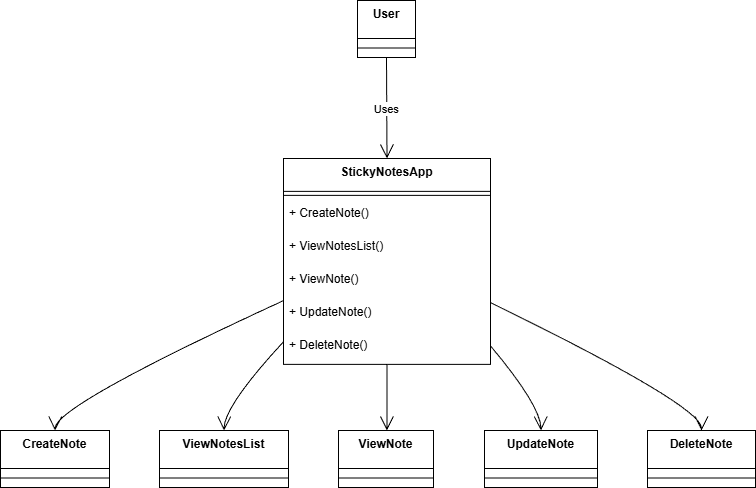

The diagram above was exported from draw.io. Its source (the exported page's mxGraphModel, read from the mxfile embedded in the PNG):
<mxGraphModel dx="1224" dy="1150" grid="1" gridSize="10" guides="1" tooltips="1" connect="1" arrows="1" fold="1" page="1" pageScale="1" pageWidth="827" pageHeight="1169" math="0" shadow="0">
  <root>
    <mxCell id="0" />
    <mxCell id="1" parent="0" />
    <mxCell id="uWV3YflH5xREeN7szKIK-1" parent="1" style="swimlane;fontStyle=1;align=center;verticalAlign=top;childLayout=stackLayout;horizontal=1;startSize=38;horizontalStack=0;resizeParent=1;resizeParentMax=0;resizeLast=0;collapsible=0;marginBottom=0;" value="User" vertex="1">
      <mxGeometry height="57" width="58" x="387" y="110" as="geometry" />
    </mxCell>
    <mxCell id="uWV3YflH5xREeN7szKIK-2" parent="uWV3YflH5xREeN7szKIK-1" style="line;strokeWidth=1;fillColor=none;align=left;verticalAlign=middle;spacingTop=-1;spacingLeft=3;spacingRight=3;rotatable=0;labelPosition=right;points=[];portConstraint=eastwest;strokeColor=inherit;" vertex="1">
      <mxGeometry height="19" width="58" y="38" as="geometry" />
    </mxCell>
    <mxCell id="uWV3YflH5xREeN7szKIK-3" parent="1" style="swimlane;fontStyle=1;align=center;verticalAlign=top;childLayout=stackLayout;horizontal=1;startSize=32.92307692307692;horizontalStack=0;resizeParent=1;resizeParentMax=0;resizeLast=0;collapsible=0;marginBottom=0;" value="StickyNotesApp" vertex="1">
      <mxGeometry height="205.9230769230769" width="207" x="313" y="268" as="geometry" />
    </mxCell>
    <mxCell id="uWV3YflH5xREeN7szKIK-4" parent="uWV3YflH5xREeN7szKIK-3" style="line;strokeWidth=1;fillColor=none;align=left;verticalAlign=middle;spacingTop=-1;spacingLeft=3;spacingRight=3;rotatable=0;labelPosition=right;points=[];portConstraint=eastwest;strokeColor=inherit;" vertex="1">
      <mxGeometry height="8" width="207" y="32.92307692307692" as="geometry" />
    </mxCell>
    <mxCell id="uWV3YflH5xREeN7szKIK-5" parent="uWV3YflH5xREeN7szKIK-3" style="text;strokeColor=none;fillColor=none;align=left;verticalAlign=top;spacingLeft=4;spacingRight=4;overflow=hidden;rotatable=0;points=[[0,0.5],[1,0.5]];portConstraint=eastwest;" value="+ CreateNote()" vertex="1">
      <mxGeometry height="33" width="207" y="40.92307692307692" as="geometry" />
    </mxCell>
    <mxCell id="uWV3YflH5xREeN7szKIK-6" parent="uWV3YflH5xREeN7szKIK-3" style="text;strokeColor=none;fillColor=none;align=left;verticalAlign=top;spacingLeft=4;spacingRight=4;overflow=hidden;rotatable=0;points=[[0,0.5],[1,0.5]];portConstraint=eastwest;" value="+ ViewNotesList()" vertex="1">
      <mxGeometry height="33" width="207" y="73.92307692307692" as="geometry" />
    </mxCell>
    <mxCell id="uWV3YflH5xREeN7szKIK-7" parent="uWV3YflH5xREeN7szKIK-3" style="text;strokeColor=none;fillColor=none;align=left;verticalAlign=top;spacingLeft=4;spacingRight=4;overflow=hidden;rotatable=0;points=[[0,0.5],[1,0.5]];portConstraint=eastwest;" value="+ ViewNote()" vertex="1">
      <mxGeometry height="33" width="207" y="106.92307692307692" as="geometry" />
    </mxCell>
    <mxCell id="uWV3YflH5xREeN7szKIK-8" parent="uWV3YflH5xREeN7szKIK-3" style="text;strokeColor=none;fillColor=none;align=left;verticalAlign=top;spacingLeft=4;spacingRight=4;overflow=hidden;rotatable=0;points=[[0,0.5],[1,0.5]];portConstraint=eastwest;" value="+ UpdateNote()" vertex="1">
      <mxGeometry height="33" width="207" y="139.9230769230769" as="geometry" />
    </mxCell>
    <mxCell id="uWV3YflH5xREeN7szKIK-9" parent="uWV3YflH5xREeN7szKIK-3" style="text;strokeColor=none;fillColor=none;align=left;verticalAlign=top;spacingLeft=4;spacingRight=4;overflow=hidden;rotatable=0;points=[[0,0.5],[1,0.5]];portConstraint=eastwest;" value="+ DeleteNote()" vertex="1">
      <mxGeometry height="33" width="207" y="172.9230769230769" as="geometry" />
    </mxCell>
    <mxCell id="uWV3YflH5xREeN7szKIK-10" parent="1" style="swimlane;fontStyle=1;align=center;verticalAlign=top;childLayout=stackLayout;horizontal=1;startSize=38;horizontalStack=0;resizeParent=1;resizeParentMax=0;resizeLast=0;collapsible=0;marginBottom=0;" value="CreateNote" vertex="1">
      <mxGeometry height="57" width="109" x="30" y="540" as="geometry" />
    </mxCell>
    <mxCell id="uWV3YflH5xREeN7szKIK-11" parent="uWV3YflH5xREeN7szKIK-10" style="line;strokeWidth=1;fillColor=none;align=left;verticalAlign=middle;spacingTop=-1;spacingLeft=3;spacingRight=3;rotatable=0;labelPosition=right;points=[];portConstraint=eastwest;strokeColor=inherit;" vertex="1">
      <mxGeometry height="19" width="109" y="38" as="geometry" />
    </mxCell>
    <mxCell id="uWV3YflH5xREeN7szKIK-12" parent="1" style="swimlane;fontStyle=1;align=center;verticalAlign=top;childLayout=stackLayout;horizontal=1;startSize=38;horizontalStack=0;resizeParent=1;resizeParentMax=0;resizeLast=0;collapsible=0;marginBottom=0;" value="ViewNotesList" vertex="1">
      <mxGeometry height="57" width="129" x="189" y="540" as="geometry" />
    </mxCell>
    <mxCell id="uWV3YflH5xREeN7szKIK-13" parent="uWV3YflH5xREeN7szKIK-12" style="line;strokeWidth=1;fillColor=none;align=left;verticalAlign=middle;spacingTop=-1;spacingLeft=3;spacingRight=3;rotatable=0;labelPosition=right;points=[];portConstraint=eastwest;strokeColor=inherit;" vertex="1">
      <mxGeometry height="19" width="129" y="38" as="geometry" />
    </mxCell>
    <mxCell id="uWV3YflH5xREeN7szKIK-14" parent="1" style="swimlane;fontStyle=1;align=center;verticalAlign=top;childLayout=stackLayout;horizontal=1;startSize=38;horizontalStack=0;resizeParent=1;resizeParentMax=0;resizeLast=0;collapsible=0;marginBottom=0;" value="ViewNote" vertex="1">
      <mxGeometry height="57" width="95" x="368" y="540" as="geometry" />
    </mxCell>
    <mxCell id="uWV3YflH5xREeN7szKIK-15" parent="uWV3YflH5xREeN7szKIK-14" style="line;strokeWidth=1;fillColor=none;align=left;verticalAlign=middle;spacingTop=-1;spacingLeft=3;spacingRight=3;rotatable=0;labelPosition=right;points=[];portConstraint=eastwest;strokeColor=inherit;" vertex="1">
      <mxGeometry height="19" width="95" y="38" as="geometry" />
    </mxCell>
    <mxCell id="uWV3YflH5xREeN7szKIK-16" parent="1" style="swimlane;fontStyle=1;align=center;verticalAlign=top;childLayout=stackLayout;horizontal=1;startSize=38;horizontalStack=0;resizeParent=1;resizeParentMax=0;resizeLast=0;collapsible=0;marginBottom=0;" value="UpdateNote" vertex="1">
      <mxGeometry height="57" width="113" x="514" y="540" as="geometry" />
    </mxCell>
    <mxCell id="uWV3YflH5xREeN7szKIK-17" parent="uWV3YflH5xREeN7szKIK-16" style="line;strokeWidth=1;fillColor=none;align=left;verticalAlign=middle;spacingTop=-1;spacingLeft=3;spacingRight=3;rotatable=0;labelPosition=right;points=[];portConstraint=eastwest;strokeColor=inherit;" vertex="1">
      <mxGeometry height="19" width="113" y="38" as="geometry" />
    </mxCell>
    <mxCell id="uWV3YflH5xREeN7szKIK-18" parent="1" style="swimlane;fontStyle=1;align=center;verticalAlign=top;childLayout=stackLayout;horizontal=1;startSize=38;horizontalStack=0;resizeParent=1;resizeParentMax=0;resizeLast=0;collapsible=0;marginBottom=0;" value="DeleteNote" vertex="1">
      <mxGeometry height="57" width="108" x="677" y="540" as="geometry" />
    </mxCell>
    <mxCell id="uWV3YflH5xREeN7szKIK-19" parent="uWV3YflH5xREeN7szKIK-18" style="line;strokeWidth=1;fillColor=none;align=left;verticalAlign=middle;spacingTop=-1;spacingLeft=3;spacingRight=3;rotatable=0;labelPosition=right;points=[];portConstraint=eastwest;strokeColor=inherit;" vertex="1">
      <mxGeometry height="19" width="108" y="38" as="geometry" />
    </mxCell>
    <mxCell id="uWV3YflH5xREeN7szKIK-20" edge="1" parent="1" source="uWV3YflH5xREeN7szKIK-1" style="curved=1;startArrow=none;endArrow=open;endSize=12;exitX=0.5;exitY=1;entryX=0.5;entryY=0;rounded=0;" target="uWV3YflH5xREeN7szKIK-3" value="Uses">
      <mxGeometry relative="1" as="geometry">
        <Array as="points" />
      </mxGeometry>
    </mxCell>
    <mxCell id="uWV3YflH5xREeN7szKIK-21" edge="1" parent="1" source="uWV3YflH5xREeN7szKIK-3" style="curved=1;startArrow=none;endArrow=open;endSize=12;exitX=0;exitY=0.69;entryX=0.5;entryY=0;rounded=0;" target="uWV3YflH5xREeN7szKIK-10" value="">
      <mxGeometry relative="1" as="geometry">
        <Array as="points">
          <mxPoint x="85" y="515" />
        </Array>
      </mxGeometry>
    </mxCell>
    <mxCell id="uWV3YflH5xREeN7szKIK-22" edge="1" parent="1" source="uWV3YflH5xREeN7szKIK-3" style="curved=1;startArrow=none;endArrow=open;endSize=12;exitX=0;exitY=0.89;entryX=0.5;entryY=0;rounded=0;" target="uWV3YflH5xREeN7szKIK-12" value="">
      <mxGeometry relative="1" as="geometry">
        <Array as="points">
          <mxPoint x="254" y="515" />
        </Array>
      </mxGeometry>
    </mxCell>
    <mxCell id="uWV3YflH5xREeN7szKIK-23" edge="1" parent="1" source="uWV3YflH5xREeN7szKIK-3" style="curved=1;startArrow=none;endArrow=open;endSize=12;exitX=0.5;exitY=1;entryX=0.51;entryY=0;rounded=0;" target="uWV3YflH5xREeN7szKIK-14" value="">
      <mxGeometry relative="1" as="geometry">
        <Array as="points" />
      </mxGeometry>
    </mxCell>
    <mxCell id="uWV3YflH5xREeN7szKIK-24" edge="1" parent="1" source="uWV3YflH5xREeN7szKIK-3" style="curved=1;startArrow=none;endArrow=open;endSize=12;exitX=1;exitY=0.91;entryX=0.5;entryY=0;rounded=0;" target="uWV3YflH5xREeN7szKIK-16" value="">
      <mxGeometry relative="1" as="geometry">
        <Array as="points">
          <mxPoint x="570" y="515" />
        </Array>
      </mxGeometry>
    </mxCell>
    <mxCell id="uWV3YflH5xREeN7szKIK-25" edge="1" parent="1" source="uWV3YflH5xREeN7szKIK-3" style="curved=1;startArrow=none;endArrow=open;endSize=12;exitX=1;exitY=0.7;entryX=0.5;entryY=0;rounded=0;" target="uWV3YflH5xREeN7szKIK-18" value="">
      <mxGeometry relative="1" as="geometry">
        <Array as="points">
          <mxPoint x="731" y="515" />
        </Array>
      </mxGeometry>
    </mxCell>
  </root>
</mxGraphModel>